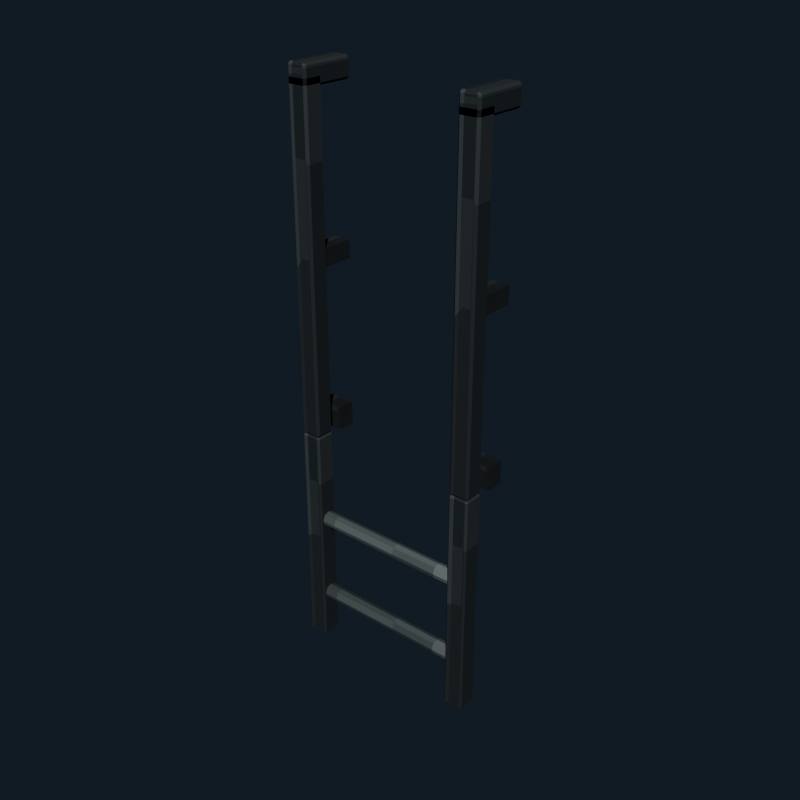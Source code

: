 # Source: sewer_ladder_top.blend  (saved by Blender 5.2.45; exported with 4.5.12 LTS)
import bpy
from mathutils import Matrix  # noqa: F401  (used for matrix-valued properties, if any)

bpy.ops.wm.read_factory_settings(use_empty=True)
scene = bpy.context.scene
scene.name = 'Scene'

# ---- collections
col_collection = bpy.data.collections.new('Collection'); scene.collection.children.link(col_collection)

# ---- images (referenced by path relative to the original .blend; pixels are not part of the script)
import os
ASSET_DIR = os.environ.get("B2B_ASSET_DIR", "")  # directory of the original .blend (textures are referenced by path, not embedded)
HERE = os.path.dirname(os.path.abspath(__file__))  # packed textures are extracted next to this script under _unpacked/

def load_image(name, relpath, width, height, colorspace="sRGB"):
    """Load a texture the original file referenced (path relative to the .blend, or extracted next to this script)."""
    p = next((c for c in (os.path.join(HERE, relpath), os.path.join(ASSET_DIR, relpath)) if relpath and os.path.exists(c)), "")
    if p:
        img = bpy.data.images.load(p, check_existing=True)
        img.name = name
    else:  # same state as the original file: an image datablock whose file is absent (Cycles renders it pink)
        img = bpy.data.images.new(name, width, height)
        img.source = "FILE"
        img.filepath = "//" + (relpath or name)
    img.colorspace_settings.name = colorspace
    return img
img_sewer_ladder_top_pixel_atlas = load_image('sewer_ladder_top_pixel_atlas', '_unpacked/sewer_ladder_top_pixel_atlas.174d0cec.png', 128, 16, 'sRGB')

# ---- materials (node trees are filled in below, after node groups)
mat_sewer_ladder_top_iron = bpy.data.materials.new('sewer_ladder_top iron')
mat_sewer_ladder_top_rust = bpy.data.materials.new('sewer_ladder_top rust')

# ---- material node trees
mat_sewer_ladder_top_iron.use_nodes = True; mat_sewer_ladder_top_iron.node_tree.nodes.clear()
_N = mat_sewer_ladder_top_iron.node_tree.nodes; _L = mat_sewer_ladder_top_iron.node_tree.links
n0 = _N.new('ShaderNodeBsdfPrincipled'); n0.name = 'Principled BSDF'; n0.location = (-200, 100)
n0.inputs[1].default_value = 0.45
n0.inputs[2].default_value = 0.74
n0.inputs[10].default_value = 0.005
n1 = _N.new('ShaderNodeOutputMaterial'); n1.name = 'Material Output'; n1.location = (200, 100)
n2 = _N.new('ShaderNodeTexImage'); n2.name = 'Image Texture'; n2.location = (0, 0)
n2.image = img_sewer_ladder_top_pixel_atlas
n2.interpolation = 'Closest'
_L.new(n0.outputs[0], n1.inputs[0])
_L.new(n2.outputs[0], n0.inputs[0])
n1.is_active_output = True
mat_sewer_ladder_top_rust.use_nodes = True; mat_sewer_ladder_top_rust.node_tree.nodes.clear()
_N = mat_sewer_ladder_top_rust.node_tree.nodes; _L = mat_sewer_ladder_top_rust.node_tree.links
n0 = _N.new('ShaderNodeBsdfPrincipled'); n0.name = 'Principled BSDF'; n0.location = (-200, 100)
n0.inputs[1].default_value = 0.1
n0.inputs[2].default_value = 0.95
n0.inputs[10].default_value = 0.005
n1 = _N.new('ShaderNodeOutputMaterial'); n1.name = 'Material Output'; n1.location = (200, 100)
n2 = _N.new('ShaderNodeTexImage'); n2.name = 'Image Texture'; n2.location = (0, 0)
n2.image = img_sewer_ladder_top_pixel_atlas
n2.interpolation = 'Closest'
_L.new(n0.outputs[0], n1.inputs[0])
_L.new(n2.outputs[0], n0.inputs[0])
n1.is_active_output = True

# ---- world
world_world = bpy.data.worlds.new('World'); scene.world = world_world
world_world.use_nodes = True; world_world.node_tree.nodes.clear()
_N = world_world.node_tree.nodes; _L = world_world.node_tree.links
n0 = _N.new('ShaderNodeOutputWorld'); n0.name = 'World Output'; n0.location = (200, 100)
n1 = _N.new('ShaderNodeBackground'); n1.name = 'Background'; n1.location = (-200, 100)
n1.inputs[0].default_value = (0.04314, 0.06275, 0.09412, 1.0)
n1.inputs[1].default_value = 0.36
_L.new(n1.outputs[0], n0.inputs[0])
n0.is_active_output = True
world_world.color = (0.05088, 0.05088, 0.05088)
world_world.sun_shadow_jitter_overblur = 0.0

# ---- meshes
me_cube = bpy.data.meshes.new('Cube')
me_cube.from_pydata([(-0.029, -0.029, -0.4), (-0.029, -0.035, -0.394), (-0.035, -0.029, -0.394), (-0.029, -0.035, 0.394), (-0.029, -0.029, 0.4), (-0.035, -0.029, 0.394), (-0.029, 0.029, -0.4), (-0.035, 0.029, -0.394), (-0.029, 0.035, -0.394), (-0.029, 0.029, 0.4), (-0.029, 0.035, 0.394), (-0.035, 0.029, 0.394), (0.029, -0.029, -0.4), (0.035, -0.029, -0.394), (0.029, -0.035, -0.394), (0.029, -0.029, 0.4), (0.029, -0.035, 0.394), (0.035, -0.029, 0.394), (0.029, 0.029, -0.4), (0.029, 0.035, -0.394), (0.035, 0.029, -0.394), (0.029, 0.029, 0.4), (0.035, 0.029, 0.394), (0.029, 0.035, 0.394)], [], [(0, 1, 2), (3, 4, 5), (6, 7, 8), (9, 10, 11), (12, 13, 14), (15, 16, 17), (18, 19, 20), (21, 22, 23), (6, 0, 2, 7), (1, 3, 5, 2), (4, 9, 11, 5), (10, 8, 7, 11), (18, 6, 8, 19), (9, 21, 23, 10), (22, 20, 19, 23), (12, 18, 20, 13), (21, 15, 17, 22), (16, 14, 13, 17), (0, 12, 14, 1), (15, 4, 3, 16), (6, 18, 12, 0), (2, 5, 11, 7), (14, 16, 3, 1), (21, 9, 4, 15), (8, 10, 23, 19), (20, 22, 17, 13)])
_uv = me_cube.uv_layers.new(name='UVMap')
_uv.uv.foreach_set('vector', [0.2732, 0.7034, 0.2732, 0.7225, 0.2708, 0.7034, 0.3262, 0.9259, 0.3264, 0.9259, 0.3262, 0.945, 0.2732, 0.5191, 0.2708, 0.5191, 0.2732, 0.5, 0.3264, 0.2839, 0.3262, 0.2966, 0.3262, 0.2632, 0.2962, 0.7034, 0.2988, 0.7034, 0.2975, 0.732, 0.3276, 0.7225, 0.3262, 0.7416, 0.3262, 0.7082, 0.2962, 0.5191, 0.2975, 0.4905, 0.2988, 0.5191, 0.3276, 0.5095, 0.3262, 0.5191, 0.3262, 0.4857, 0.2732, 0.5191, 0.2732, 0.7034, 0.2708, 0.7034, 0.2708, 0.5191, 0.2988, 0.055, 0.3262, 0.055, 0.3262, 0.07407, 0.2988, 0.07407, 0.3264, 0.07407, 0.3264, 0.2839, 0.3262, 0.2632, 0.3262, 0.07407, 0.3262, 0.2966, 0.2988, 0.2966, 0.2988, 0.2584, 0.3262, 0.2632, 0.2962, 0.5191, 0.2732, 0.5191, 0.2732, 0.5, 0.2975, 0.4905, 0.3264, 0.2839, 0.3276, 0.5095, 0.3262, 0.4857, 0.3262, 0.2966, 0.3262, 0.5191, 0.2988, 0.5191, 0.2975, 0.4905, 0.3262, 0.4857, 0.2962, 0.7034, 0.2962, 0.5191, 0.2988, 0.5191, 0.2988, 0.7034, 0.3276, 0.5095, 0.3276, 0.7225, 0.3262, 0.7082, 0.3262, 0.5191, 0.3262, 0.7416, 0.2975, 0.732, 0.2988, 0.7034, 0.3262, 0.7082, 0.2732, 0.7034, 0.2962, 0.7034, 0.2975, 0.732, 0.2732, 0.7225, 0.3276, 0.7225, 0.3264, 0.9259, 0.3262, 0.9259, 0.3262, 0.7416, 0.2732, 0.5191, 0.2962, 0.5191, 0.2962, 0.7034, 0.2732, 0.7034, 0.2988, 0.07407, 0.3262, 0.07407, 0.3262, 0.2632, 0.2988, 0.2584, 0.2975, 0.732, 0.3262, 0.7416, 0.3262, 0.9259, 0.2988, 0.9259, 0.3276, 0.5095, 0.3518, 0.5191, 0.3518, 0.7034, 0.3276, 0.7225, 0.2988, 0.2966, 0.3262, 0.2966, 0.3262, 0.4857, 0.2975, 0.4905, 0.2988, 0.5191, 0.3262, 0.5191, 0.3262, 0.7082, 0.2988, 0.7034])
me_cube.materials.append(mat_sewer_ladder_top_iron)
me_cube.update()
me_cube_001 = bpy.data.meshes.new('Cube.001')
me_cube_001.from_pydata([(-0.029, -0.029, -0.4), (-0.029, -0.035, -0.394), (-0.035, -0.029, -0.394), (-0.029, -0.035, 0.394), (-0.029, -0.029, 0.4), (-0.035, -0.029, 0.394), (-0.029, 0.029, -0.4), (-0.035, 0.029, -0.394), (-0.029, 0.035, -0.394), (-0.029, 0.029, 0.4), (-0.029, 0.035, 0.394), (-0.035, 0.029, 0.394), (0.029, -0.029, -0.4), (0.035, -0.029, -0.394), (0.029, -0.035, -0.394), (0.029, -0.029, 0.4), (0.029, -0.035, 0.394), (0.035, -0.029, 0.394), (0.029, 0.029, -0.4), (0.029, 0.035, -0.394), (0.035, 0.029, -0.394), (0.029, 0.029, 0.4), (0.035, 0.029, 0.394), (0.029, 0.035, 0.394)], [], [(0, 1, 2), (3, 4, 5), (6, 7, 8), (9, 10, 11), (12, 13, 14), (15, 16, 17), (18, 19, 20), (21, 22, 23), (6, 0, 2, 7), (1, 3, 5, 2), (4, 9, 11, 5), (10, 8, 7, 11), (18, 6, 8, 19), (9, 21, 23, 10), (22, 20, 19, 23), (12, 18, 20, 13), (21, 15, 17, 22), (16, 14, 13, 17), (0, 12, 14, 1), (15, 4, 3, 16), (6, 18, 12, 0), (2, 5, 11, 7), (14, 16, 3, 1), (21, 9, 4, 15), (8, 10, 23, 19), (20, 22, 17, 13)])
_uv = me_cube_001.uv_layers.new(name='UVMap')
_uv.uv.foreach_set('vector', [0.2732, 0.7034, 0.2732, 0.7225, 0.2708, 0.7034, 0.3262, 0.9259, 0.3264, 0.9259, 0.3262, 0.945, 0.2732, 0.5191, 0.2708, 0.5191, 0.2732, 0.5, 0.3264, 0.2839, 0.3262, 0.2966, 0.3262, 0.2632, 0.2962, 0.7034, 0.2988, 0.7034, 0.2975, 0.732, 0.3276, 0.7225, 0.3262, 0.7416, 0.3262, 0.7082, 0.2962, 0.5191, 0.2975, 0.4905, 0.2988, 0.5191, 0.3276, 0.5095, 0.3262, 0.5191, 0.3262, 0.4857, 0.2732, 0.5191, 0.2732, 0.7034, 0.2708, 0.7034, 0.2708, 0.5191, 0.2988, 0.055, 0.3262, 0.055, 0.3262, 0.07407, 0.2988, 0.07407, 0.3264, 0.07407, 0.3264, 0.2839, 0.3262, 0.2632, 0.3262, 0.07407, 0.3262, 0.2966, 0.2988, 0.2966, 0.2988, 0.2584, 0.3262, 0.2632, 0.2962, 0.5191, 0.2732, 0.5191, 0.2732, 0.5, 0.2975, 0.4905, 0.3264, 0.2839, 0.3276, 0.5095, 0.3262, 0.4857, 0.3262, 0.2966, 0.3262, 0.5191, 0.2988, 0.5191, 0.2975, 0.4905, 0.3262, 0.4857, 0.2962, 0.7034, 0.2962, 0.5191, 0.2988, 0.5191, 0.2988, 0.7034, 0.3276, 0.5095, 0.3276, 0.7225, 0.3262, 0.7082, 0.3262, 0.5191, 0.3262, 0.7416, 0.2975, 0.732, 0.2988, 0.7034, 0.3262, 0.7082, 0.2732, 0.7034, 0.2962, 0.7034, 0.2975, 0.732, 0.2732, 0.7225, 0.3276, 0.7225, 0.3264, 0.9259, 0.3262, 0.9259, 0.3262, 0.7416, 0.2732, 0.5191, 0.2962, 0.5191, 0.2962, 0.7034, 0.2732, 0.7034, 0.2988, 0.07407, 0.3262, 0.07407, 0.3262, 0.2632, 0.2988, 0.2584, 0.2975, 0.732, 0.3262, 0.7416, 0.3262, 0.9259, 0.2988, 0.9259, 0.3276, 0.5095, 0.3518, 0.5191, 0.3518, 0.7034, 0.3276, 0.7225, 0.2988, 0.2966, 0.3262, 0.2966, 0.3262, 0.4857, 0.2975, 0.4905, 0.2988, 0.5191, 0.3262, 0.5191, 0.3262, 0.7082, 0.2988, 0.7034])
me_cube_001.materials.append(mat_sewer_ladder_top_iron)
me_cube_001.update()
me_cylinder = bpy.data.meshes.new('Cylinder')
me_cylinder.from_pydata([(0.0, 0.026, -0.3), (0.0, 0.026, 0.3), (0.01838, 0.01838, -0.3), (0.01838, 0.01838, 0.3), (0.026, 0.0, -0.3), (0.026, 0.0, 0.3), (0.01838, -0.01838, -0.3), (0.01838, -0.01838, 0.3), (0.0, -0.026, -0.3), (0.0, -0.026, 0.3), (-0.01838, -0.01838, -0.3), (-0.01838, -0.01838, 0.3), (-0.026, 0.0, -0.3), (-0.026, 0.0, 0.3), (-0.01838, 0.01838, -0.3), (-0.01838, 0.01838, 0.3)], [], [(0, 1, 3, 2), (2, 3, 5, 4), (4, 5, 7, 6), (6, 7, 9, 8), (8, 9, 11, 10), (10, 11, 13, 12), (3, 1, 15, 13, 11, 9, 7, 5), (12, 13, 15, 14), (14, 15, 1, 0), (0, 2, 4, 6, 8, 10, 12, 14)])
_uv = me_cylinder.uv_layers.new(name='UVMap')
_uv.uv.foreach_set('vector', [0.4931, 0.5, 0.4931, 0.945, 0.4792, 0.945, 0.4792, 0.5, 0.4792, 0.5, 0.4792, 0.945, 0.4653, 0.945, 0.4653, 0.5, 0.4653, 0.5, 0.4653, 0.945, 0.4514, 0.945, 0.4514, 0.5, 0.4514, 0.5, 0.4514, 0.945, 0.4375, 0.945, 0.4375, 0.5, 0.4375, 0.5, 0.4375, 0.945, 0.4236, 0.945, 0.4236, 0.5, 0.4236, 0.5, 0.4236, 0.945, 0.4097, 0.945, 0.4097, 0.5, 0.4286, 0.4285, 0.4097, 0.4911, 0.3908, 0.4285, 0.383, 0.2775, 0.3908, 0.1265, 0.4097, 0.0639, 0.4286, 0.1265, 0.4364, 0.2775, 0.4097, 0.5, 0.4097, 0.945, 0.3958, 0.945, 0.3958, 0.5, 0.3958, 0.5, 0.3958, 0.945, 0.3819, 0.945, 0.3819, 0.5, 0.4653, 0.4911, 0.4842, 0.4285, 0.492, 0.2775, 0.4842, 0.1265, 0.4653, 0.0639, 0.4464, 0.1265, 0.4386, 0.2775, 0.4464, 0.4285])
me_cylinder.materials.append(mat_sewer_ladder_top_iron)
me_cylinder.update()
me_cylinder_001 = bpy.data.meshes.new('Cylinder.001')
me_cylinder_001.from_pydata([(0.0, 0.026, -0.3), (0.0, 0.026, 0.3), (0.01838, 0.01838, -0.3), (0.01838, 0.01838, 0.3), (0.026, 0.0, -0.3), (0.026, 0.0, 0.3), (0.01838, -0.01838, -0.3), (0.01838, -0.01838, 0.3), (0.0, -0.026, -0.3), (0.0, -0.026, 0.3), (-0.01838, -0.01838, -0.3), (-0.01838, -0.01838, 0.3), (-0.026, 0.0, -0.3), (-0.026, 0.0, 0.3), (-0.01838, 0.01838, -0.3), (-0.01838, 0.01838, 0.3)], [], [(0, 1, 3, 2), (2, 3, 5, 4), (4, 5, 7, 6), (6, 7, 9, 8), (8, 9, 11, 10), (10, 11, 13, 12), (3, 1, 15, 13, 11, 9, 7, 5), (12, 13, 15, 14), (14, 15, 1, 0), (0, 2, 4, 6, 8, 10, 12, 14)])
_uv = me_cylinder_001.uv_layers.new(name='UVMap')
_uv.uv.foreach_set('vector', [0.4931, 0.5, 0.4931, 0.945, 0.4792, 0.945, 0.4792, 0.5, 0.4792, 0.5, 0.4792, 0.945, 0.4653, 0.945, 0.4653, 0.5, 0.4653, 0.5, 0.4653, 0.945, 0.4514, 0.945, 0.4514, 0.5, 0.4514, 0.5, 0.4514, 0.945, 0.4375, 0.945, 0.4375, 0.5, 0.4375, 0.5, 0.4375, 0.945, 0.4236, 0.945, 0.4236, 0.5, 0.4236, 0.5, 0.4236, 0.945, 0.4097, 0.945, 0.4097, 0.5, 0.4286, 0.4285, 0.4097, 0.4911, 0.3908, 0.4285, 0.383, 0.2775, 0.3908, 0.1265, 0.4097, 0.0639, 0.4286, 0.1265, 0.4364, 0.2775, 0.4097, 0.5, 0.4097, 0.945, 0.3958, 0.945, 0.3958, 0.5, 0.3958, 0.5, 0.3958, 0.945, 0.3819, 0.945, 0.3819, 0.5, 0.4653, 0.4911, 0.4842, 0.4285, 0.492, 0.2775, 0.4842, 0.1265, 0.4653, 0.0639, 0.4464, 0.1265, 0.4386, 0.2775, 0.4464, 0.4285])
me_cylinder_001.materials.append(mat_sewer_ladder_top_rust)
me_cylinder_001.update()
me_cube_002 = bpy.data.meshes.new('Cube.002')
me_cube_002.from_pydata([(-0.027, -0.027, -0.575), (-0.027, -0.035, -0.567), (-0.035, -0.027, -0.567), (-0.027, -0.035, 0.567), (-0.027, -0.027, 0.575), (-0.035, -0.027, 0.567), (-0.027, 0.027, -0.575), (-0.035, 0.027, -0.567), (-0.027, 0.035, -0.567), (-0.027, 0.027, 0.575), (-0.027, 0.035, 0.567), (-0.035, 0.027, 0.567), (0.027, -0.027, -0.575), (0.035, -0.027, -0.567), (0.027, -0.035, -0.567), (0.027, -0.027, 0.575), (0.027, -0.035, 0.567), (0.035, -0.027, 0.567), (0.027, 0.027, -0.575), (0.027, 0.035, -0.567), (0.035, 0.027, -0.567), (0.027, 0.027, 0.575), (0.035, 0.027, 0.567), (0.027, 0.035, 0.567)], [], [(0, 1, 2), (3, 4, 5), (6, 7, 8), (9, 10, 11), (12, 13, 14), (15, 16, 17), (18, 19, 20), (21, 22, 23), (6, 0, 2, 7), (1, 3, 5, 2), (4, 9, 11, 5), (10, 8, 7, 11), (18, 6, 8, 19), (9, 21, 23, 10), (22, 20, 19, 23), (12, 18, 20, 13), (21, 15, 17, 22), (16, 14, 13, 17), (0, 12, 14, 1), (15, 4, 3, 16), (6, 18, 12, 0), (2, 5, 11, 7), (14, 16, 3, 1), (21, 9, 4, 15), (8, 10, 23, 19), (20, 22, 17, 13)])
_uv = me_cube_002.uv_layers.new(name='UVMap')
_uv.uv.foreach_set('vector', [0.274, 0.6971, 0.274, 0.7225, 0.2708, 0.6971, 0.3262, 0.9196, 0.3264, 0.9196, 0.3262, 0.945, 0.274, 0.5254, 0.2708, 0.5254, 0.274, 0.5, 0.3264, 0.286, 0.3262, 0.3029, 0.3262, 0.2584, 0.2954, 0.6971, 0.2987, 0.6971, 0.2971, 0.7352, 0.328, 0.7225, 0.3262, 0.7479, 0.3262, 0.7034, 0.2954, 0.5254, 0.2971, 0.4873, 0.2987, 0.5254, 0.328, 0.5127, 0.3262, 0.5254, 0.3262, 0.4809, 0.274, 0.5254, 0.274, 0.6971, 0.2708, 0.6971, 0.2708, 0.5254, 0.2988, 0.055, 0.3262, 0.055, 0.3262, 0.08043, 0.2988, 0.08043, 0.3264, 0.08043, 0.3264, 0.286, 0.3262, 0.2584, 0.3262, 0.08043, 0.3262, 0.3029, 0.2988, 0.3029, 0.2988, 0.2521, 0.3262, 0.2584, 0.2954, 0.5254, 0.274, 0.5254, 0.274, 0.5, 0.2971, 0.4873, 0.3264, 0.286, 0.328, 0.5127, 0.3262, 0.4809, 0.3262, 0.3029, 0.3262, 0.5254, 0.2987, 0.5254, 0.2971, 0.4873, 0.3262, 0.4809, 0.2954, 0.6971, 0.2954, 0.5254, 0.2987, 0.5254, 0.2987, 0.6971, 0.328, 0.5127, 0.328, 0.7225, 0.3262, 0.7034, 0.3262, 0.5254, 0.3262, 0.7479, 0.2971, 0.7352, 0.2987, 0.6971, 0.3262, 0.7034, 0.274, 0.6971, 0.2954, 0.6971, 0.2971, 0.7352, 0.274, 0.7225, 0.328, 0.7225, 0.3264, 0.9196, 0.3262, 0.9196, 0.3262, 0.7479, 0.274, 0.5254, 0.2954, 0.5254, 0.2954, 0.6971, 0.274, 0.6971, 0.2988, 0.08043, 0.3262, 0.08043, 0.3262, 0.2584, 0.2988, 0.2521, 0.2971, 0.7352, 0.3262, 0.7479, 0.3262, 0.9196, 0.2988, 0.9196, 0.328, 0.5127, 0.351, 0.5254, 0.351, 0.6971, 0.328, 0.7225, 0.2988, 0.3029, 0.3262, 0.3029, 0.3262, 0.4809, 0.2971, 0.4873, 0.2987, 0.5254, 0.3262, 0.5254, 0.3262, 0.7034, 0.2987, 0.6971])
me_cube_002.materials.append(mat_sewer_ladder_top_iron)
me_cube_002.update()
me_cube_003 = bpy.data.meshes.new('Cube.003')
me_cube_003.from_pydata([(-0.027, -0.087, -0.035), (-0.027, -0.095, -0.027), (-0.035, -0.087, -0.027), (-0.027, -0.095, 0.027), (-0.027, -0.087, 0.035), (-0.035, -0.087, 0.027), (-0.027, 0.087, -0.035), (-0.035, 0.087, -0.027), (-0.027, 0.095, -0.027), (-0.027, 0.087, 0.035), (-0.027, 0.095, 0.027), (-0.035, 0.087, 0.027), (0.027, -0.087, -0.035), (0.035, -0.087, -0.027), (0.027, -0.095, -0.027), (0.027, -0.087, 0.035), (0.027, -0.095, 0.027), (0.035, -0.087, 0.027), (0.027, 0.087, -0.035), (0.027, 0.095, -0.027), (0.035, 0.087, -0.027), (0.027, 0.087, 0.035), (0.035, 0.087, 0.027), (0.027, 0.095, 0.027)], [], [(0, 1, 2), (3, 4, 5), (6, 7, 8), (9, 10, 11), (12, 13, 14), (15, 16, 17), (18, 19, 20), (21, 22, 23), (6, 0, 2, 7), (1, 3, 5, 2), (4, 9, 11, 5), (10, 8, 7, 11), (18, 6, 8, 19), (9, 21, 23, 10), (22, 20, 19, 23), (12, 18, 20, 13), (21, 15, 17, 22), (16, 14, 13, 17), (0, 12, 14, 1), (15, 4, 3, 16), (6, 18, 12, 0), (2, 5, 11, 7), (14, 16, 3, 1), (21, 9, 4, 15), (8, 10, 23, 19), (20, 22, 17, 13)])
_uv = me_cube_003.uv_layers.new(name='UVMap')
_uv.uv.foreach_set('vector', [0.274, 0.7131, 0.274, 0.7225, 0.2708, 0.7131, 0.3232, 0.9196, 0.3264, 0.9196, 0.3232, 0.945, 0.274, 0.5094, 0.2708, 0.5094, 0.274, 0.5, 0.3264, 0.2913, 0.3232, 0.3029, 0.3232, 0.2705, 0.2954, 0.7131, 0.301, 0.7131, 0.2986, 0.7352, 0.328, 0.7305, 0.3232, 0.7479, 0.3232, 0.7155, 0.2954, 0.5094, 0.2986, 0.4873, 0.301, 0.5094, 0.328, 0.5007, 0.3232, 0.5094, 0.3232, 0.4809, 0.274, 0.5094, 0.274, 0.7131, 0.2708, 0.7131, 0.2708, 0.5094, 0.3018, 0.055, 0.3232, 0.055, 0.3232, 0.06437, 0.3018, 0.06437, 0.3264, 0.06437, 0.3264, 0.2913, 0.3232, 0.2705, 0.3232, 0.06437, 0.3232, 0.3029, 0.3018, 0.3029, 0.3018, 0.2681, 0.3232, 0.2705, 0.2954, 0.5094, 0.274, 0.5094, 0.274, 0.5, 0.2986, 0.4873, 0.3264, 0.2913, 0.328, 0.5007, 0.3232, 0.4809, 0.3232, 0.3029, 0.3232, 0.5094, 0.301, 0.5094, 0.2986, 0.4873, 0.3232, 0.4809, 0.2954, 0.7131, 0.2954, 0.5094, 0.301, 0.5094, 0.301, 0.7131, 0.328, 0.5007, 0.328, 0.7305, 0.3232, 0.7155, 0.3232, 0.5094, 0.3232, 0.7479, 0.2986, 0.7352, 0.301, 0.7131, 0.3232, 0.7155, 0.274, 0.7131, 0.2954, 0.7131, 0.2986, 0.7352, 0.274, 0.7225, 0.328, 0.7305, 0.3264, 0.9196, 0.3232, 0.9196, 0.3232, 0.7479, 0.274, 0.5094, 0.2954, 0.5094, 0.2954, 0.7131, 0.274, 0.7131, 0.3018, 0.06437, 0.3232, 0.06437, 0.3232, 0.2705, 0.3018, 0.2681, 0.2986, 0.7352, 0.3232, 0.7479, 0.3232, 0.9196, 0.3018, 0.9196, 0.328, 0.5007, 0.351, 0.5094, 0.351, 0.7131, 0.328, 0.7305, 0.3018, 0.3029, 0.3232, 0.3029, 0.3232, 0.4809, 0.2986, 0.4873, 0.301, 0.5094, 0.3232, 0.5094, 0.3232, 0.7155, 0.301, 0.7131])
me_cube_003.materials.append(mat_sewer_ladder_top_iron)
me_cube_003.update()
me_cube_004 = bpy.data.meshes.new('Cube.004')
me_cube_004.from_pydata([(-0.03, -0.08, -0.03), (-0.03, -0.08, 0.03), (-0.03, 0.08, -0.03), (-0.03, 0.08, 0.03), (0.03, -0.08, -0.03), (0.03, -0.08, 0.03), (0.03, 0.08, -0.03), (0.03, 0.08, 0.03)], [], [(0, 1, 3, 2), (2, 3, 7, 6), (6, 7, 5, 4), (4, 5, 1, 0), (2, 6, 4, 0), (7, 3, 1, 5)])
_uv = me_cube_004.uv_layers.new(name='UVMap')
_uv.uv.foreach_set('vector', [0.1736, 0.055, 0.2014, 0.055, 0.2014, 0.2775, 0.1736, 0.2775, 0.1736, 0.2775, 0.2014, 0.2775, 0.2014, 0.5, 0.1736, 0.5, 0.1736, 0.5, 0.2014, 0.5, 0.2014, 0.7225, 0.1736, 0.7225, 0.1736, 0.7225, 0.2014, 0.7225, 0.2014, 0.945, 0.1736, 0.945, 0.1458, 0.5, 0.1736, 0.5, 0.1736, 0.7225, 0.1458, 0.7225, 0.2014, 0.5, 0.2292, 0.5, 0.2292, 0.7225, 0.2014, 0.7225])
me_cube_004.materials.append(mat_sewer_ladder_top_rust)
me_cube_004.update()
me_cube_005 = bpy.data.meshes.new('Cube.005')
me_cube_005.from_pydata([(-0.045, -0.03, -0.04), (-0.045, -0.03, 0.04), (-0.045, 0.03, -0.04), (-0.045, 0.03, 0.04), (0.045, -0.03, -0.04), (0.045, -0.03, 0.04), (0.045, 0.03, -0.04), (0.045, 0.03, 0.04)], [], [(0, 1, 3, 2), (2, 3, 7, 6), (6, 7, 5, 4), (4, 5, 1, 0), (2, 6, 4, 0), (7, 3, 1, 5)])
_uv = me_cube_005.uv_layers.new(name='UVMap')
_uv.uv.foreach_set('vector', [0.1736, 0.055, 0.2014, 0.055, 0.2014, 0.2775, 0.1736, 0.2775, 0.1736, 0.2775, 0.2014, 0.2775, 0.2014, 0.5, 0.1736, 0.5, 0.1736, 0.5, 0.2014, 0.5, 0.2014, 0.7225, 0.1736, 0.7225, 0.1736, 0.7225, 0.2014, 0.7225, 0.2014, 0.945, 0.1736, 0.945, 0.1458, 0.5, 0.1736, 0.5, 0.1736, 0.7225, 0.1458, 0.7225, 0.2014, 0.5, 0.2292, 0.5, 0.2292, 0.7225, 0.2014, 0.7225])
me_cube_005.materials.append(mat_sewer_ladder_top_rust)
me_cube_005.update()
me_cube_006 = bpy.data.meshes.new('Cube.006')
me_cube_006.from_pydata([(-0.027, -0.027, -0.575), (-0.027, -0.035, -0.567), (-0.035, -0.027, -0.567), (-0.027, -0.035, 0.567), (-0.027, -0.027, 0.575), (-0.035, -0.027, 0.567), (-0.027, 0.027, -0.575), (-0.035, 0.027, -0.567), (-0.027, 0.035, -0.567), (-0.027, 0.027, 0.575), (-0.027, 0.035, 0.567), (-0.035, 0.027, 0.567), (0.027, -0.027, -0.575), (0.035, -0.027, -0.567), (0.027, -0.035, -0.567), (0.027, -0.027, 0.575), (0.027, -0.035, 0.567), (0.035, -0.027, 0.567), (0.027, 0.027, -0.575), (0.027, 0.035, -0.567), (0.035, 0.027, -0.567), (0.027, 0.027, 0.575), (0.035, 0.027, 0.567), (0.027, 0.035, 0.567)], [], [(0, 1, 2), (3, 4, 5), (6, 7, 8), (9, 10, 11), (12, 13, 14), (15, 16, 17), (18, 19, 20), (21, 22, 23), (6, 0, 2, 7), (1, 3, 5, 2), (4, 9, 11, 5), (10, 8, 7, 11), (18, 6, 8, 19), (9, 21, 23, 10), (22, 20, 19, 23), (12, 18, 20, 13), (21, 15, 17, 22), (16, 14, 13, 17), (0, 12, 14, 1), (15, 4, 3, 16), (6, 18, 12, 0), (2, 5, 11, 7), (14, 16, 3, 1), (21, 9, 4, 15), (8, 10, 23, 19), (20, 22, 17, 13)])
_uv = me_cube_006.uv_layers.new(name='UVMap')
_uv.uv.foreach_set('vector', [0.274, 0.6971, 0.274, 0.7225, 0.2708, 0.6971, 0.3262, 0.9196, 0.3264, 0.9196, 0.3262, 0.945, 0.274, 0.5254, 0.2708, 0.5254, 0.274, 0.5, 0.3264, 0.286, 0.3262, 0.3029, 0.3262, 0.2584, 0.2954, 0.6971, 0.2987, 0.6971, 0.2971, 0.7352, 0.328, 0.7225, 0.3262, 0.7479, 0.3262, 0.7034, 0.2954, 0.5254, 0.2971, 0.4873, 0.2987, 0.5254, 0.328, 0.5127, 0.3262, 0.5254, 0.3262, 0.4809, 0.274, 0.5254, 0.274, 0.6971, 0.2708, 0.6971, 0.2708, 0.5254, 0.2988, 0.055, 0.3262, 0.055, 0.3262, 0.08043, 0.2988, 0.08043, 0.3264, 0.08043, 0.3264, 0.286, 0.3262, 0.2584, 0.3262, 0.08043, 0.3262, 0.3029, 0.2988, 0.3029, 0.2988, 0.2521, 0.3262, 0.2584, 0.2954, 0.5254, 0.274, 0.5254, 0.274, 0.5, 0.2971, 0.4873, 0.3264, 0.286, 0.328, 0.5127, 0.3262, 0.4809, 0.3262, 0.3029, 0.3262, 0.5254, 0.2987, 0.5254, 0.2971, 0.4873, 0.3262, 0.4809, 0.2954, 0.6971, 0.2954, 0.5254, 0.2987, 0.5254, 0.2987, 0.6971, 0.328, 0.5127, 0.328, 0.7225, 0.3262, 0.7034, 0.3262, 0.5254, 0.3262, 0.7479, 0.2971, 0.7352, 0.2987, 0.6971, 0.3262, 0.7034, 0.274, 0.6971, 0.2954, 0.6971, 0.2971, 0.7352, 0.274, 0.7225, 0.328, 0.7225, 0.3264, 0.9196, 0.3262, 0.9196, 0.3262, 0.7479, 0.274, 0.5254, 0.2954, 0.5254, 0.2954, 0.6971, 0.274, 0.6971, 0.2988, 0.08043, 0.3262, 0.08043, 0.3262, 0.2584, 0.2988, 0.2521, 0.2971, 0.7352, 0.3262, 0.7479, 0.3262, 0.9196, 0.2988, 0.9196, 0.328, 0.5127, 0.351, 0.5254, 0.351, 0.6971, 0.328, 0.7225, 0.2988, 0.3029, 0.3262, 0.3029, 0.3262, 0.4809, 0.2971, 0.4873, 0.2987, 0.5254, 0.3262, 0.5254, 0.3262, 0.7034, 0.2987, 0.6971])
me_cube_006.materials.append(mat_sewer_ladder_top_iron)
me_cube_006.update()
me_cube_007 = bpy.data.meshes.new('Cube.007')
me_cube_007.from_pydata([(-0.027, -0.087, -0.035), (-0.027, -0.095, -0.027), (-0.035, -0.087, -0.027), (-0.027, -0.095, 0.027), (-0.027, -0.087, 0.035), (-0.035, -0.087, 0.027), (-0.027, 0.087, -0.035), (-0.035, 0.087, -0.027), (-0.027, 0.095, -0.027), (-0.027, 0.087, 0.035), (-0.027, 0.095, 0.027), (-0.035, 0.087, 0.027), (0.027, -0.087, -0.035), (0.035, -0.087, -0.027), (0.027, -0.095, -0.027), (0.027, -0.087, 0.035), (0.027, -0.095, 0.027), (0.035, -0.087, 0.027), (0.027, 0.087, -0.035), (0.027, 0.095, -0.027), (0.035, 0.087, -0.027), (0.027, 0.087, 0.035), (0.035, 0.087, 0.027), (0.027, 0.095, 0.027)], [], [(0, 1, 2), (3, 4, 5), (6, 7, 8), (9, 10, 11), (12, 13, 14), (15, 16, 17), (18, 19, 20), (21, 22, 23), (6, 0, 2, 7), (1, 3, 5, 2), (4, 9, 11, 5), (10, 8, 7, 11), (18, 6, 8, 19), (9, 21, 23, 10), (22, 20, 19, 23), (12, 18, 20, 13), (21, 15, 17, 22), (16, 14, 13, 17), (0, 12, 14, 1), (15, 4, 3, 16), (6, 18, 12, 0), (2, 5, 11, 7), (14, 16, 3, 1), (21, 9, 4, 15), (8, 10, 23, 19), (20, 22, 17, 13)])
_uv = me_cube_007.uv_layers.new(name='UVMap')
_uv.uv.foreach_set('vector', [0.274, 0.7131, 0.274, 0.7225, 0.2708, 0.7131, 0.3232, 0.9196, 0.3264, 0.9196, 0.3232, 0.945, 0.274, 0.5094, 0.2708, 0.5094, 0.274, 0.5, 0.3264, 0.2913, 0.3232, 0.3029, 0.3232, 0.2705, 0.2954, 0.7131, 0.301, 0.7131, 0.2986, 0.7352, 0.328, 0.7305, 0.3232, 0.7479, 0.3232, 0.7155, 0.2954, 0.5094, 0.2986, 0.4873, 0.301, 0.5094, 0.328, 0.5007, 0.3232, 0.5094, 0.3232, 0.4809, 0.274, 0.5094, 0.274, 0.7131, 0.2708, 0.7131, 0.2708, 0.5094, 0.3018, 0.055, 0.3232, 0.055, 0.3232, 0.06437, 0.3018, 0.06437, 0.3264, 0.06437, 0.3264, 0.2913, 0.3232, 0.2705, 0.3232, 0.06437, 0.3232, 0.3029, 0.3018, 0.3029, 0.3018, 0.2681, 0.3232, 0.2705, 0.2954, 0.5094, 0.274, 0.5094, 0.274, 0.5, 0.2986, 0.4873, 0.3264, 0.2913, 0.328, 0.5007, 0.3232, 0.4809, 0.3232, 0.3029, 0.3232, 0.5094, 0.301, 0.5094, 0.2986, 0.4873, 0.3232, 0.4809, 0.2954, 0.7131, 0.2954, 0.5094, 0.301, 0.5094, 0.301, 0.7131, 0.328, 0.5007, 0.328, 0.7305, 0.3232, 0.7155, 0.3232, 0.5094, 0.3232, 0.7479, 0.2986, 0.7352, 0.301, 0.7131, 0.3232, 0.7155, 0.274, 0.7131, 0.2954, 0.7131, 0.2986, 0.7352, 0.274, 0.7225, 0.328, 0.7305, 0.3264, 0.9196, 0.3232, 0.9196, 0.3232, 0.7479, 0.274, 0.5094, 0.2954, 0.5094, 0.2954, 0.7131, 0.274, 0.7131, 0.3018, 0.06437, 0.3232, 0.06437, 0.3232, 0.2705, 0.3018, 0.2681, 0.2986, 0.7352, 0.3232, 0.7479, 0.3232, 0.9196, 0.3018, 0.9196, 0.328, 0.5007, 0.351, 0.5094, 0.351, 0.7131, 0.328, 0.7305, 0.3018, 0.3029, 0.3232, 0.3029, 0.3232, 0.4809, 0.2986, 0.4873, 0.301, 0.5094, 0.3232, 0.5094, 0.3232, 0.7155, 0.301, 0.7131])
me_cube_007.materials.append(mat_sewer_ladder_top_iron)
me_cube_007.update()
me_cube_008 = bpy.data.meshes.new('Cube.008')
me_cube_008.from_pydata([(-0.03, -0.08, -0.03), (-0.03, -0.08, 0.03), (-0.03, 0.08, -0.03), (-0.03, 0.08, 0.03), (0.03, -0.08, -0.03), (0.03, -0.08, 0.03), (0.03, 0.08, -0.03), (0.03, 0.08, 0.03)], [], [(0, 1, 3, 2), (2, 3, 7, 6), (6, 7, 5, 4), (4, 5, 1, 0), (2, 6, 4, 0), (7, 3, 1, 5)])
_uv = me_cube_008.uv_layers.new(name='UVMap')
_uv.uv.foreach_set('vector', [0.1736, 0.055, 0.2014, 0.055, 0.2014, 0.2775, 0.1736, 0.2775, 0.1736, 0.2775, 0.2014, 0.2775, 0.2014, 0.5, 0.1736, 0.5, 0.1736, 0.5, 0.2014, 0.5, 0.2014, 0.7225, 0.1736, 0.7225, 0.1736, 0.7225, 0.2014, 0.7225, 0.2014, 0.945, 0.1736, 0.945, 0.1458, 0.5, 0.1736, 0.5, 0.1736, 0.7225, 0.1458, 0.7225, 0.2014, 0.5, 0.2292, 0.5, 0.2292, 0.7225, 0.2014, 0.7225])
me_cube_008.materials.append(mat_sewer_ladder_top_rust)
me_cube_008.update()
me_cube_009 = bpy.data.meshes.new('Cube.009')
me_cube_009.from_pydata([(-0.045, -0.03, -0.04), (-0.045, -0.03, 0.04), (-0.045, 0.03, -0.04), (-0.045, 0.03, 0.04), (0.045, -0.03, -0.04), (0.045, -0.03, 0.04), (0.045, 0.03, -0.04), (0.045, 0.03, 0.04)], [], [(0, 1, 3, 2), (2, 3, 7, 6), (6, 7, 5, 4), (4, 5, 1, 0), (2, 6, 4, 0), (7, 3, 1, 5)])
_uv = me_cube_009.uv_layers.new(name='UVMap')
_uv.uv.foreach_set('vector', [0.1736, 0.055, 0.2014, 0.055, 0.2014, 0.2775, 0.1736, 0.2775, 0.1736, 0.2775, 0.2014, 0.2775, 0.2014, 0.5, 0.1736, 0.5, 0.1736, 0.5, 0.2014, 0.5, 0.2014, 0.7225, 0.1736, 0.7225, 0.1736, 0.7225, 0.2014, 0.7225, 0.2014, 0.945, 0.1736, 0.945, 0.1458, 0.5, 0.1736, 0.5, 0.1736, 0.7225, 0.1458, 0.7225, 0.2014, 0.5, 0.2292, 0.5, 0.2292, 0.7225, 0.2014, 0.7225])
me_cube_009.materials.append(mat_sewer_ladder_top_rust)
me_cube_009.update()

# ---- objects
ob_raill = bpy.data.objects.new('RailL', me_cube)
ob_railr = bpy.data.objects.new('RailR', me_cube_001)
ob_rung00 = bpy.data.objects.new('Rung00', me_cylinder)
ob_rung01 = bpy.data.objects.new('Rung01', me_cylinder_001)
ob_hoopupl = bpy.data.objects.new('HoopUpL', me_cube_002)
ob_hooptopl = bpy.data.objects.new('HoopTopL', me_cube_003)
ob_hoopmidl = bpy.data.objects.new('HoopMidL', me_cube_004)
ob_hoopfootl = bpy.data.objects.new('HoopFootL', me_cube_005)
ob_hoopupr = bpy.data.objects.new('HoopUpR', me_cube_006)
ob_hooptopr = bpy.data.objects.new('HoopTopR', me_cube_007)
ob_hoopmidr = bpy.data.objects.new('HoopMidR', me_cube_008)
ob_hoopfootr = bpy.data.objects.new('HoopFootR', me_cube_009)

# ---- transforms, parenting, visibility, modifiers, constraints
ob_raill.location = (-0.3, 0.38, -0.4)
ob_railr.location = (0.3, 0.38, -0.4)
ob_rung00.location = (0.0, 0.38, -0.62)
ob_rung00.rotation_euler = (0.0, 1.571, 0.0)
ob_rung01.location = (0.0, 0.38, -0.32)
ob_rung01.rotation_euler = (0.0, 1.571, 0.0)
ob_hoopupl.location = (-0.3, 0.38, 0.575)
ob_hooptopl.location = (-0.3, 0.44, 1.15)
ob_hoopmidl.location = (-0.3, 0.44, 0.6)
ob_hoopfootl.location = (-0.3, 0.47, 0.04)
ob_hoopupr.location = (0.3, 0.38, 0.575)
ob_hooptopr.location = (0.3, 0.44, 1.15)
ob_hoopmidr.location = (0.3, 0.44, 0.6)
ob_hoopfootr.location = (0.3, 0.47, 0.04)

# ---- collection membership
col_collection.objects.link(ob_raill)
col_collection.objects.link(ob_railr)
col_collection.objects.link(ob_rung00)
col_collection.objects.link(ob_rung01)
col_collection.objects.link(ob_hoopupl)
col_collection.objects.link(ob_hooptopl)
col_collection.objects.link(ob_hoopmidl)
col_collection.objects.link(ob_hoopfootl)
col_collection.objects.link(ob_hoopupr)
col_collection.objects.link(ob_hooptopr)
col_collection.objects.link(ob_hoopmidr)
col_collection.objects.link(ob_hoopfootr)

# ---- scene / render settings (as saved in the file)
scene.frame_start = 1; scene.frame_end = 250; scene.frame_set(1)
scene.render.engine = 'BLENDER_EEVEE_NEXT'
scene.render.resolution_x = 640
scene.render.resolution_y = 640
scene.render.bake_bias = 0.0
scene.render.bake_samples = 0
scene.render.compositor_device = 'GPU'
scene.eevee.use_volume_custom_range = False
scene.eevee.fast_gi_thickness_near = 0.1
scene.eevee.fast_gi_thickness_far = 0.0
scene.eevee.ray_tracing_options.screen_trace_thickness = 0.1
scene.view_settings.look = 'AgX - Medium High Contrast'
bpy.context.view_layer.update()

# ---- added for rendering (the .blend has no active camera and no usable light): camera, sun
cam_auto = bpy.data.cameras.new('AutoCamera')
cam_auto.lens = 50.0
cam_auto.sensor_width = 36.0
cam_auto.clip_end = 1000.0
ob_auto_camera = bpy.data.objects.new('AutoCamera', cam_auto)
scene.collection.objects.link(ob_auto_camera)
ob_auto_camera.location = (1.9523, -1.90275, 1.75434)
ob_auto_camera.rotation_euler = (1.09748, -7.21219e-08, 0.694738)
scene.camera = ob_auto_camera
light_auto_sun = bpy.data.lights.new('AutoSun', 'SUN')
light_auto_sun.energy = 3.0
light_auto_sun.angle = 0.0523599
ob_auto_sun = bpy.data.objects.new('AutoSun', light_auto_sun)
scene.collection.objects.link(ob_auto_sun)
ob_auto_sun.rotation_euler = (0.872665, 0.174533, 0.523599)
bpy.context.view_layer.update()
